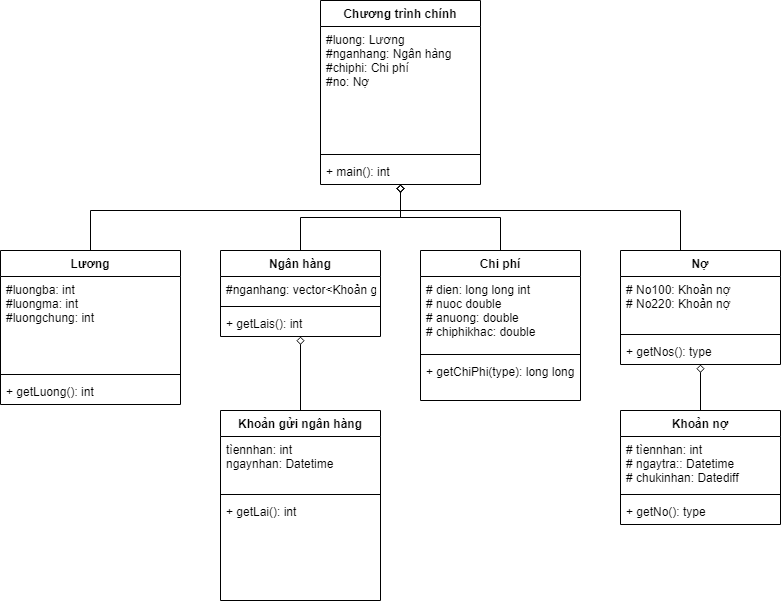

The diagram above was exported from draw.io. Its source (the exported page's mxGraphModel, read from the mxfile embedded in the PNG):
<mxGraphModel dx="1038" dy="547" grid="1" gridSize="10" guides="1" tooltips="1" connect="1" arrows="1" fold="1" page="1" pageScale="1" pageWidth="827" pageHeight="1169" math="0" shadow="0">
  <root>
    <mxCell id="WIyWlLk6GJQsqaUBKTNV-0" />
    <mxCell id="WIyWlLk6GJQsqaUBKTNV-1" parent="WIyWlLk6GJQsqaUBKTNV-0" />
    <mxCell id="pJIZnEmG5j0nivHctDQU-24" value="Chương trình chính" style="swimlane;fontStyle=1;align=center;verticalAlign=top;childLayout=stackLayout;horizontal=1;startSize=26;horizontalStack=0;resizeParent=1;resizeParentMax=0;resizeLast=0;collapsible=1;marginBottom=0;" parent="WIyWlLk6GJQsqaUBKTNV-1" vertex="1">
      <mxGeometry x="400" y="190" width="160" height="184" as="geometry" />
    </mxCell>
    <mxCell id="pJIZnEmG5j0nivHctDQU-25" value="#luong: Lương&#10;#nganhang: Ngân hàng&#10;#chiphi: Chi phí&#10;#no: Nợ" style="text;strokeColor=none;fillColor=none;align=left;verticalAlign=top;spacingLeft=4;spacingRight=4;overflow=hidden;rotatable=0;points=[[0,0.5],[1,0.5]];portConstraint=eastwest;" parent="pJIZnEmG5j0nivHctDQU-24" vertex="1">
      <mxGeometry y="26" width="160" height="124" as="geometry" />
    </mxCell>
    <mxCell id="pJIZnEmG5j0nivHctDQU-26" value="" style="line;strokeWidth=1;fillColor=none;align=left;verticalAlign=middle;spacingTop=-1;spacingLeft=3;spacingRight=3;rotatable=0;labelPosition=right;points=[];portConstraint=eastwest;" parent="pJIZnEmG5j0nivHctDQU-24" vertex="1">
      <mxGeometry y="150" width="160" height="8" as="geometry" />
    </mxCell>
    <mxCell id="pJIZnEmG5j0nivHctDQU-27" value="+ main(): int" style="text;strokeColor=none;fillColor=none;align=left;verticalAlign=top;spacingLeft=4;spacingRight=4;overflow=hidden;rotatable=0;points=[[0,0.5],[1,0.5]];portConstraint=eastwest;" parent="pJIZnEmG5j0nivHctDQU-24" vertex="1">
      <mxGeometry y="158" width="160" height="26" as="geometry" />
    </mxCell>
    <mxCell id="pJIZnEmG5j0nivHctDQU-56" style="edgeStyle=orthogonalEdgeStyle;rounded=0;orthogonalLoop=1;jettySize=auto;html=1;endArrow=diamond;endFill=0;" parent="WIyWlLk6GJQsqaUBKTNV-1" source="pJIZnEmG5j0nivHctDQU-28" target="pJIZnEmG5j0nivHctDQU-24" edge="1">
      <mxGeometry relative="1" as="geometry">
        <mxPoint x="480" y="400" as="targetPoint" />
        <Array as="points">
          <mxPoint x="170" y="400" />
          <mxPoint x="480" y="400" />
        </Array>
      </mxGeometry>
    </mxCell>
    <mxCell id="pJIZnEmG5j0nivHctDQU-28" value="Lương" style="swimlane;fontStyle=1;align=center;verticalAlign=top;childLayout=stackLayout;horizontal=1;startSize=26;horizontalStack=0;resizeParent=1;resizeParentMax=0;resizeLast=0;collapsible=1;marginBottom=0;" parent="WIyWlLk6GJQsqaUBKTNV-1" vertex="1">
      <mxGeometry x="80" y="440" width="180" height="154" as="geometry">
        <mxRectangle x="80" y="440" width="70" height="26" as="alternateBounds" />
      </mxGeometry>
    </mxCell>
    <mxCell id="pJIZnEmG5j0nivHctDQU-29" value="#luongba: int&#10;#luongma: int&#10;#luongchung: int" style="text;strokeColor=none;fillColor=none;align=left;verticalAlign=top;spacingLeft=4;spacingRight=4;overflow=hidden;rotatable=0;points=[[0,0.5],[1,0.5]];portConstraint=eastwest;" parent="pJIZnEmG5j0nivHctDQU-28" vertex="1">
      <mxGeometry y="26" width="180" height="94" as="geometry" />
    </mxCell>
    <mxCell id="pJIZnEmG5j0nivHctDQU-30" value="" style="line;strokeWidth=1;fillColor=none;align=left;verticalAlign=middle;spacingTop=-1;spacingLeft=3;spacingRight=3;rotatable=0;labelPosition=right;points=[];portConstraint=eastwest;" parent="pJIZnEmG5j0nivHctDQU-28" vertex="1">
      <mxGeometry y="120" width="180" height="8" as="geometry" />
    </mxCell>
    <mxCell id="pJIZnEmG5j0nivHctDQU-31" value="+ getLuong(): int" style="text;strokeColor=none;fillColor=none;align=left;verticalAlign=top;spacingLeft=4;spacingRight=4;overflow=hidden;rotatable=0;points=[[0,0.5],[1,0.5]];portConstraint=eastwest;" parent="pJIZnEmG5j0nivHctDQU-28" vertex="1">
      <mxGeometry y="128" width="180" height="26" as="geometry" />
    </mxCell>
    <mxCell id="pJIZnEmG5j0nivHctDQU-58" style="edgeStyle=orthogonalEdgeStyle;rounded=0;orthogonalLoop=1;jettySize=auto;html=1;exitX=0.5;exitY=0;exitDx=0;exitDy=0;endArrow=diamond;endFill=0;" parent="WIyWlLk6GJQsqaUBKTNV-1" source="pJIZnEmG5j0nivHctDQU-32" target="pJIZnEmG5j0nivHctDQU-24" edge="1">
      <mxGeometry relative="1" as="geometry" />
    </mxCell>
    <mxCell id="pJIZnEmG5j0nivHctDQU-32" value="Ngân hàng" style="swimlane;fontStyle=1;align=center;verticalAlign=top;childLayout=stackLayout;horizontal=1;startSize=26;horizontalStack=0;resizeParent=1;resizeParentMax=0;resizeLast=0;collapsible=1;marginBottom=0;" parent="WIyWlLk6GJQsqaUBKTNV-1" vertex="1">
      <mxGeometry x="300" y="440" width="160" height="86" as="geometry" />
    </mxCell>
    <mxCell id="pJIZnEmG5j0nivHctDQU-33" value="#nganhang: vector&lt;Khoản gửi ngân hàng&gt;" style="text;strokeColor=none;fillColor=none;align=left;verticalAlign=top;spacingLeft=4;spacingRight=4;overflow=hidden;rotatable=0;points=[[0,0.5],[1,0.5]];portConstraint=eastwest;" parent="pJIZnEmG5j0nivHctDQU-32" vertex="1">
      <mxGeometry y="26" width="160" height="26" as="geometry" />
    </mxCell>
    <mxCell id="pJIZnEmG5j0nivHctDQU-34" value="" style="line;strokeWidth=1;fillColor=none;align=left;verticalAlign=middle;spacingTop=-1;spacingLeft=3;spacingRight=3;rotatable=0;labelPosition=right;points=[];portConstraint=eastwest;" parent="pJIZnEmG5j0nivHctDQU-32" vertex="1">
      <mxGeometry y="52" width="160" height="8" as="geometry" />
    </mxCell>
    <mxCell id="pJIZnEmG5j0nivHctDQU-35" value="+ getLais(): int" style="text;strokeColor=none;fillColor=none;align=left;verticalAlign=top;spacingLeft=4;spacingRight=4;overflow=hidden;rotatable=0;points=[[0,0.5],[1,0.5]];portConstraint=eastwest;" parent="pJIZnEmG5j0nivHctDQU-32" vertex="1">
      <mxGeometry y="60" width="160" height="26" as="geometry" />
    </mxCell>
    <mxCell id="pJIZnEmG5j0nivHctDQU-60" style="edgeStyle=orthogonalEdgeStyle;rounded=0;orthogonalLoop=1;jettySize=auto;html=1;endArrow=diamond;endFill=0;" parent="WIyWlLk6GJQsqaUBKTNV-1" source="pJIZnEmG5j0nivHctDQU-36" target="pJIZnEmG5j0nivHctDQU-24" edge="1">
      <mxGeometry relative="1" as="geometry" />
    </mxCell>
    <mxCell id="pJIZnEmG5j0nivHctDQU-36" value="Chi phí" style="swimlane;fontStyle=1;align=center;verticalAlign=top;childLayout=stackLayout;horizontal=1;startSize=26;horizontalStack=0;resizeParent=1;resizeParentMax=0;resizeLast=0;collapsible=1;marginBottom=0;" parent="WIyWlLk6GJQsqaUBKTNV-1" vertex="1">
      <mxGeometry x="500" y="440" width="160" height="150" as="geometry" />
    </mxCell>
    <mxCell id="pJIZnEmG5j0nivHctDQU-37" value="# dien: long long int&#10;# nuoc double&#10;# anuong: double&#10;# chiphikhac: double" style="text;strokeColor=none;fillColor=none;align=left;verticalAlign=top;spacingLeft=4;spacingRight=4;overflow=hidden;rotatable=0;points=[[0,0.5],[1,0.5]];portConstraint=eastwest;" parent="pJIZnEmG5j0nivHctDQU-36" vertex="1">
      <mxGeometry y="26" width="160" height="74" as="geometry" />
    </mxCell>
    <mxCell id="pJIZnEmG5j0nivHctDQU-38" value="" style="line;strokeWidth=1;fillColor=none;align=left;verticalAlign=middle;spacingTop=-1;spacingLeft=3;spacingRight=3;rotatable=0;labelPosition=right;points=[];portConstraint=eastwest;" parent="pJIZnEmG5j0nivHctDQU-36" vertex="1">
      <mxGeometry y="100" width="160" height="8" as="geometry" />
    </mxCell>
    <mxCell id="pJIZnEmG5j0nivHctDQU-39" value="+ getChiPhi(type): long long" style="text;strokeColor=none;fillColor=none;align=left;verticalAlign=top;spacingLeft=4;spacingRight=4;overflow=hidden;rotatable=0;points=[[0,0.5],[1,0.5]];portConstraint=eastwest;" parent="pJIZnEmG5j0nivHctDQU-36" vertex="1">
      <mxGeometry y="108" width="160" height="42" as="geometry" />
    </mxCell>
    <mxCell id="pJIZnEmG5j0nivHctDQU-62" style="edgeStyle=orthogonalEdgeStyle;rounded=0;orthogonalLoop=1;jettySize=auto;html=1;endArrow=diamond;endFill=0;" parent="WIyWlLk6GJQsqaUBKTNV-1" source="pJIZnEmG5j0nivHctDQU-40" target="pJIZnEmG5j0nivHctDQU-24" edge="1">
      <mxGeometry relative="1" as="geometry">
        <Array as="points">
          <mxPoint x="760" y="400" />
          <mxPoint x="480" y="400" />
        </Array>
      </mxGeometry>
    </mxCell>
    <mxCell id="pJIZnEmG5j0nivHctDQU-40" value="Nợ" style="swimlane;fontStyle=1;align=center;verticalAlign=top;childLayout=stackLayout;horizontal=1;startSize=26;horizontalStack=0;resizeParent=1;resizeParentMax=0;resizeLast=0;collapsible=1;marginBottom=0;" parent="WIyWlLk6GJQsqaUBKTNV-1" vertex="1">
      <mxGeometry x="700" y="440" width="160" height="114" as="geometry" />
    </mxCell>
    <mxCell id="pJIZnEmG5j0nivHctDQU-41" value="# No100: Khoản nợ&#10;# No220: Khoản nợ" style="text;strokeColor=none;fillColor=none;align=left;verticalAlign=top;spacingLeft=4;spacingRight=4;overflow=hidden;rotatable=0;points=[[0,0.5],[1,0.5]];portConstraint=eastwest;" parent="pJIZnEmG5j0nivHctDQU-40" vertex="1">
      <mxGeometry y="26" width="160" height="54" as="geometry" />
    </mxCell>
    <mxCell id="pJIZnEmG5j0nivHctDQU-42" value="" style="line;strokeWidth=1;fillColor=none;align=left;verticalAlign=middle;spacingTop=-1;spacingLeft=3;spacingRight=3;rotatable=0;labelPosition=right;points=[];portConstraint=eastwest;" parent="pJIZnEmG5j0nivHctDQU-40" vertex="1">
      <mxGeometry y="80" width="160" height="8" as="geometry" />
    </mxCell>
    <mxCell id="pJIZnEmG5j0nivHctDQU-43" value="+ getNos(): type" style="text;strokeColor=none;fillColor=none;align=left;verticalAlign=top;spacingLeft=4;spacingRight=4;overflow=hidden;rotatable=0;points=[[0,0.5],[1,0.5]];portConstraint=eastwest;" parent="pJIZnEmG5j0nivHctDQU-40" vertex="1">
      <mxGeometry y="88" width="160" height="26" as="geometry" />
    </mxCell>
    <mxCell id="pJIZnEmG5j0nivHctDQU-63" style="edgeStyle=orthogonalEdgeStyle;rounded=0;orthogonalLoop=1;jettySize=auto;html=1;endArrow=diamond;endFill=0;" parent="WIyWlLk6GJQsqaUBKTNV-1" source="pJIZnEmG5j0nivHctDQU-44" target="pJIZnEmG5j0nivHctDQU-32" edge="1">
      <mxGeometry relative="1" as="geometry" />
    </mxCell>
    <mxCell id="pJIZnEmG5j0nivHctDQU-44" value="Khoản gửi ngân hàng" style="swimlane;fontStyle=1;align=center;verticalAlign=top;childLayout=stackLayout;horizontal=1;startSize=26;horizontalStack=0;resizeParent=1;resizeParentMax=0;resizeLast=0;collapsible=1;marginBottom=0;" parent="WIyWlLk6GJQsqaUBKTNV-1" vertex="1">
      <mxGeometry x="300" y="600" width="160" height="190" as="geometry" />
    </mxCell>
    <mxCell id="pJIZnEmG5j0nivHctDQU-45" value="tìennhan: int&#10;ngaynhan: Datetime" style="text;strokeColor=none;fillColor=none;align=left;verticalAlign=top;spacingLeft=4;spacingRight=4;overflow=hidden;rotatable=0;points=[[0,0.5],[1,0.5]];portConstraint=eastwest;" parent="pJIZnEmG5j0nivHctDQU-44" vertex="1">
      <mxGeometry y="26" width="160" height="54" as="geometry" />
    </mxCell>
    <mxCell id="pJIZnEmG5j0nivHctDQU-46" value="" style="line;strokeWidth=1;fillColor=none;align=left;verticalAlign=middle;spacingTop=-1;spacingLeft=3;spacingRight=3;rotatable=0;labelPosition=right;points=[];portConstraint=eastwest;" parent="pJIZnEmG5j0nivHctDQU-44" vertex="1">
      <mxGeometry y="80" width="160" height="8" as="geometry" />
    </mxCell>
    <mxCell id="pJIZnEmG5j0nivHctDQU-47" value="+ getLai(): int" style="text;strokeColor=none;fillColor=none;align=left;verticalAlign=top;spacingLeft=4;spacingRight=4;overflow=hidden;rotatable=0;points=[[0,0.5],[1,0.5]];portConstraint=eastwest;" parent="pJIZnEmG5j0nivHctDQU-44" vertex="1">
      <mxGeometry y="88" width="160" height="102" as="geometry" />
    </mxCell>
    <mxCell id="pJIZnEmG5j0nivHctDQU-64" style="edgeStyle=orthogonalEdgeStyle;rounded=0;orthogonalLoop=1;jettySize=auto;html=1;endArrow=diamond;endFill=0;" parent="WIyWlLk6GJQsqaUBKTNV-1" source="ea_WPiced3_b42JAs8is-0" target="pJIZnEmG5j0nivHctDQU-40" edge="1">
      <mxGeometry relative="1" as="geometry" />
    </mxCell>
    <mxCell id="ea_WPiced3_b42JAs8is-0" value="Khoản nợ" style="swimlane;fontStyle=1;align=center;verticalAlign=top;childLayout=stackLayout;horizontal=1;startSize=26;horizontalStack=0;resizeParent=1;resizeParentMax=0;resizeLast=0;collapsible=1;marginBottom=0;" parent="WIyWlLk6GJQsqaUBKTNV-1" vertex="1">
      <mxGeometry x="700" y="600" width="160" height="114" as="geometry" />
    </mxCell>
    <mxCell id="ea_WPiced3_b42JAs8is-1" value="# tìennhan: int&#10;# ngaytra:: Datetime&#10;# chukinhan: Datediff " style="text;strokeColor=none;fillColor=none;align=left;verticalAlign=top;spacingLeft=4;spacingRight=4;overflow=hidden;rotatable=0;points=[[0,0.5],[1,0.5]];portConstraint=eastwest;" parent="ea_WPiced3_b42JAs8is-0" vertex="1">
      <mxGeometry y="26" width="160" height="54" as="geometry" />
    </mxCell>
    <mxCell id="ea_WPiced3_b42JAs8is-2" value="" style="line;strokeWidth=1;fillColor=none;align=left;verticalAlign=middle;spacingTop=-1;spacingLeft=3;spacingRight=3;rotatable=0;labelPosition=right;points=[];portConstraint=eastwest;" parent="ea_WPiced3_b42JAs8is-0" vertex="1">
      <mxGeometry y="80" width="160" height="8" as="geometry" />
    </mxCell>
    <mxCell id="ea_WPiced3_b42JAs8is-3" value="+ getNo(): type" style="text;strokeColor=none;fillColor=none;align=left;verticalAlign=top;spacingLeft=4;spacingRight=4;overflow=hidden;rotatable=0;points=[[0,0.5],[1,0.5]];portConstraint=eastwest;" parent="ea_WPiced3_b42JAs8is-0" vertex="1">
      <mxGeometry y="88" width="160" height="26" as="geometry" />
    </mxCell>
  </root>
</mxGraphModel>